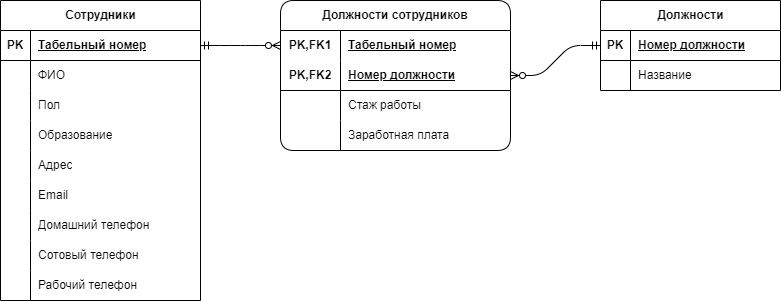

The diagram above was exported from draw.io. Its source (the exported page's mxGraphModel, read from the mxfile embedded in the PNG):
<mxGraphModel dx="853" dy="868" grid="1" gridSize="10" guides="1" tooltips="1" connect="1" arrows="1" fold="1" page="1" pageScale="1" pageWidth="850" pageHeight="1100" math="0" shadow="0" extFonts="Permanent Marker^https://fonts.googleapis.com/css?family=Permanent+Marker">
  <root>
    <mxCell id="0" />
    <mxCell id="1" parent="0" />
    <mxCell id="C-vyLk0tnHw3VtMMgP7b-12" value="" style="edgeStyle=entityRelationEdgeStyle;endArrow=ERzeroToMany;startArrow=ERone;endFill=1;startFill=0;" parent="1" target="C-vyLk0tnHw3VtMMgP7b-17" edge="1">
      <mxGeometry width="100" height="100" relative="1" as="geometry">
        <mxPoint x="700" y="165" as="sourcePoint" />
        <mxPoint x="460" y="205" as="targetPoint" />
      </mxGeometry>
    </mxCell>
    <mxCell id="PwHdfF1loIiDDt-Cqc1K-1" value="Сотрудники" style="shape=table;startSize=30;container=1;collapsible=1;childLayout=tableLayout;fixedRows=1;rowLines=0;fontStyle=1;align=center;resizeLast=1;html=1;" vertex="1" parent="1">
      <mxGeometry x="190" y="120" width="200" height="300" as="geometry" />
    </mxCell>
    <mxCell id="PwHdfF1loIiDDt-Cqc1K-2" value="" style="shape=tableRow;horizontal=0;startSize=0;swimlaneHead=0;swimlaneBody=0;fillColor=none;collapsible=0;dropTarget=0;points=[[0,0.5],[1,0.5]];portConstraint=eastwest;top=0;left=0;right=0;bottom=1;" vertex="1" parent="PwHdfF1loIiDDt-Cqc1K-1">
      <mxGeometry y="30" width="200" height="30" as="geometry" />
    </mxCell>
    <mxCell id="PwHdfF1loIiDDt-Cqc1K-3" value="PK" style="shape=partialRectangle;connectable=0;fillColor=none;top=0;left=0;bottom=0;right=0;fontStyle=1;overflow=hidden;whiteSpace=wrap;html=1;" vertex="1" parent="PwHdfF1loIiDDt-Cqc1K-2">
      <mxGeometry width="30" height="30" as="geometry">
        <mxRectangle width="30" height="30" as="alternateBounds" />
      </mxGeometry>
    </mxCell>
    <mxCell id="PwHdfF1loIiDDt-Cqc1K-4" value="Табельный номер" style="shape=partialRectangle;connectable=0;fillColor=none;top=0;left=0;bottom=0;right=0;align=left;spacingLeft=6;fontStyle=5;overflow=hidden;whiteSpace=wrap;html=1;" vertex="1" parent="PwHdfF1loIiDDt-Cqc1K-2">
      <mxGeometry x="30" width="170" height="30" as="geometry">
        <mxRectangle width="170" height="30" as="alternateBounds" />
      </mxGeometry>
    </mxCell>
    <mxCell id="PwHdfF1loIiDDt-Cqc1K-5" value="" style="shape=tableRow;horizontal=0;startSize=0;swimlaneHead=0;swimlaneBody=0;fillColor=none;collapsible=0;dropTarget=0;points=[[0,0.5],[1,0.5]];portConstraint=eastwest;top=0;left=0;right=0;bottom=0;" vertex="1" parent="PwHdfF1loIiDDt-Cqc1K-1">
      <mxGeometry y="60" width="200" height="30" as="geometry" />
    </mxCell>
    <mxCell id="PwHdfF1loIiDDt-Cqc1K-6" value="" style="shape=partialRectangle;connectable=0;fillColor=none;top=0;left=0;bottom=0;right=0;editable=1;overflow=hidden;whiteSpace=wrap;html=1;" vertex="1" parent="PwHdfF1loIiDDt-Cqc1K-5">
      <mxGeometry width="30" height="30" as="geometry">
        <mxRectangle width="30" height="30" as="alternateBounds" />
      </mxGeometry>
    </mxCell>
    <mxCell id="PwHdfF1loIiDDt-Cqc1K-7" value="ФИО" style="shape=partialRectangle;connectable=0;fillColor=none;top=0;left=0;bottom=0;right=0;align=left;spacingLeft=6;overflow=hidden;whiteSpace=wrap;html=1;" vertex="1" parent="PwHdfF1loIiDDt-Cqc1K-5">
      <mxGeometry x="30" width="170" height="30" as="geometry">
        <mxRectangle width="170" height="30" as="alternateBounds" />
      </mxGeometry>
    </mxCell>
    <mxCell id="PwHdfF1loIiDDt-Cqc1K-8" value="" style="shape=tableRow;horizontal=0;startSize=0;swimlaneHead=0;swimlaneBody=0;fillColor=none;collapsible=0;dropTarget=0;points=[[0,0.5],[1,0.5]];portConstraint=eastwest;top=0;left=0;right=0;bottom=0;" vertex="1" parent="PwHdfF1loIiDDt-Cqc1K-1">
      <mxGeometry y="90" width="200" height="30" as="geometry" />
    </mxCell>
    <mxCell id="PwHdfF1loIiDDt-Cqc1K-9" value="" style="shape=partialRectangle;connectable=0;fillColor=none;top=0;left=0;bottom=0;right=0;editable=1;overflow=hidden;whiteSpace=wrap;html=1;" vertex="1" parent="PwHdfF1loIiDDt-Cqc1K-8">
      <mxGeometry width="30" height="30" as="geometry">
        <mxRectangle width="30" height="30" as="alternateBounds" />
      </mxGeometry>
    </mxCell>
    <mxCell id="PwHdfF1loIiDDt-Cqc1K-10" value="Пол" style="shape=partialRectangle;connectable=0;fillColor=none;top=0;left=0;bottom=0;right=0;align=left;spacingLeft=6;overflow=hidden;whiteSpace=wrap;html=1;" vertex="1" parent="PwHdfF1loIiDDt-Cqc1K-8">
      <mxGeometry x="30" width="170" height="30" as="geometry">
        <mxRectangle width="170" height="30" as="alternateBounds" />
      </mxGeometry>
    </mxCell>
    <mxCell id="PwHdfF1loIiDDt-Cqc1K-11" value="" style="shape=tableRow;horizontal=0;startSize=0;swimlaneHead=0;swimlaneBody=0;fillColor=none;collapsible=0;dropTarget=0;points=[[0,0.5],[1,0.5]];portConstraint=eastwest;top=0;left=0;right=0;bottom=0;" vertex="1" parent="PwHdfF1loIiDDt-Cqc1K-1">
      <mxGeometry y="120" width="200" height="30" as="geometry" />
    </mxCell>
    <mxCell id="PwHdfF1loIiDDt-Cqc1K-12" value="" style="shape=partialRectangle;connectable=0;fillColor=none;top=0;left=0;bottom=0;right=0;editable=1;overflow=hidden;whiteSpace=wrap;html=1;" vertex="1" parent="PwHdfF1loIiDDt-Cqc1K-11">
      <mxGeometry width="30" height="30" as="geometry">
        <mxRectangle width="30" height="30" as="alternateBounds" />
      </mxGeometry>
    </mxCell>
    <mxCell id="PwHdfF1loIiDDt-Cqc1K-13" value="Образование" style="shape=partialRectangle;connectable=0;fillColor=none;top=0;left=0;bottom=0;right=0;align=left;spacingLeft=6;overflow=hidden;whiteSpace=wrap;html=1;" vertex="1" parent="PwHdfF1loIiDDt-Cqc1K-11">
      <mxGeometry x="30" width="170" height="30" as="geometry">
        <mxRectangle width="170" height="30" as="alternateBounds" />
      </mxGeometry>
    </mxCell>
    <mxCell id="PwHdfF1loIiDDt-Cqc1K-27" value="" style="shape=tableRow;horizontal=0;startSize=0;swimlaneHead=0;swimlaneBody=0;fillColor=none;collapsible=0;dropTarget=0;points=[[0,0.5],[1,0.5]];portConstraint=eastwest;top=0;left=0;right=0;bottom=0;" vertex="1" parent="PwHdfF1loIiDDt-Cqc1K-1">
      <mxGeometry y="150" width="200" height="30" as="geometry" />
    </mxCell>
    <mxCell id="PwHdfF1loIiDDt-Cqc1K-28" value="" style="shape=partialRectangle;connectable=0;fillColor=none;top=0;left=0;bottom=0;right=0;editable=1;overflow=hidden;whiteSpace=wrap;html=1;" vertex="1" parent="PwHdfF1loIiDDt-Cqc1K-27">
      <mxGeometry width="30" height="30" as="geometry">
        <mxRectangle width="30" height="30" as="alternateBounds" />
      </mxGeometry>
    </mxCell>
    <mxCell id="PwHdfF1loIiDDt-Cqc1K-29" value="Адрес" style="shape=partialRectangle;connectable=0;fillColor=none;top=0;left=0;bottom=0;right=0;align=left;spacingLeft=6;overflow=hidden;whiteSpace=wrap;html=1;" vertex="1" parent="PwHdfF1loIiDDt-Cqc1K-27">
      <mxGeometry x="30" width="170" height="30" as="geometry">
        <mxRectangle width="170" height="30" as="alternateBounds" />
      </mxGeometry>
    </mxCell>
    <mxCell id="PwHdfF1loIiDDt-Cqc1K-30" value="" style="shape=tableRow;horizontal=0;startSize=0;swimlaneHead=0;swimlaneBody=0;fillColor=none;collapsible=0;dropTarget=0;points=[[0,0.5],[1,0.5]];portConstraint=eastwest;top=0;left=0;right=0;bottom=0;" vertex="1" parent="PwHdfF1loIiDDt-Cqc1K-1">
      <mxGeometry y="180" width="200" height="30" as="geometry" />
    </mxCell>
    <mxCell id="PwHdfF1loIiDDt-Cqc1K-31" value="" style="shape=partialRectangle;connectable=0;fillColor=none;top=0;left=0;bottom=0;right=0;editable=1;overflow=hidden;whiteSpace=wrap;html=1;" vertex="1" parent="PwHdfF1loIiDDt-Cqc1K-30">
      <mxGeometry width="30" height="30" as="geometry">
        <mxRectangle width="30" height="30" as="alternateBounds" />
      </mxGeometry>
    </mxCell>
    <mxCell id="PwHdfF1loIiDDt-Cqc1K-32" value="Email" style="shape=partialRectangle;connectable=0;fillColor=none;top=0;left=0;bottom=0;right=0;align=left;spacingLeft=6;overflow=hidden;whiteSpace=wrap;html=1;" vertex="1" parent="PwHdfF1loIiDDt-Cqc1K-30">
      <mxGeometry x="30" width="170" height="30" as="geometry">
        <mxRectangle width="170" height="30" as="alternateBounds" />
      </mxGeometry>
    </mxCell>
    <mxCell id="PwHdfF1loIiDDt-Cqc1K-33" value="" style="shape=tableRow;horizontal=0;startSize=0;swimlaneHead=0;swimlaneBody=0;fillColor=none;collapsible=0;dropTarget=0;points=[[0,0.5],[1,0.5]];portConstraint=eastwest;top=0;left=0;right=0;bottom=0;" vertex="1" parent="PwHdfF1loIiDDt-Cqc1K-1">
      <mxGeometry y="210" width="200" height="30" as="geometry" />
    </mxCell>
    <mxCell id="PwHdfF1loIiDDt-Cqc1K-34" value="" style="shape=partialRectangle;connectable=0;fillColor=none;top=0;left=0;bottom=0;right=0;editable=1;overflow=hidden;whiteSpace=wrap;html=1;" vertex="1" parent="PwHdfF1loIiDDt-Cqc1K-33">
      <mxGeometry width="30" height="30" as="geometry">
        <mxRectangle width="30" height="30" as="alternateBounds" />
      </mxGeometry>
    </mxCell>
    <mxCell id="PwHdfF1loIiDDt-Cqc1K-35" value="Домашний телефон" style="shape=partialRectangle;connectable=0;fillColor=none;top=0;left=0;bottom=0;right=0;align=left;spacingLeft=6;overflow=hidden;whiteSpace=wrap;html=1;" vertex="1" parent="PwHdfF1loIiDDt-Cqc1K-33">
      <mxGeometry x="30" width="170" height="30" as="geometry">
        <mxRectangle width="170" height="30" as="alternateBounds" />
      </mxGeometry>
    </mxCell>
    <mxCell id="PwHdfF1loIiDDt-Cqc1K-36" value="" style="shape=tableRow;horizontal=0;startSize=0;swimlaneHead=0;swimlaneBody=0;fillColor=none;collapsible=0;dropTarget=0;points=[[0,0.5],[1,0.5]];portConstraint=eastwest;top=0;left=0;right=0;bottom=0;" vertex="1" parent="PwHdfF1loIiDDt-Cqc1K-1">
      <mxGeometry y="240" width="200" height="30" as="geometry" />
    </mxCell>
    <mxCell id="PwHdfF1loIiDDt-Cqc1K-37" value="" style="shape=partialRectangle;connectable=0;fillColor=none;top=0;left=0;bottom=0;right=0;editable=1;overflow=hidden;whiteSpace=wrap;html=1;" vertex="1" parent="PwHdfF1loIiDDt-Cqc1K-36">
      <mxGeometry width="30" height="30" as="geometry">
        <mxRectangle width="30" height="30" as="alternateBounds" />
      </mxGeometry>
    </mxCell>
    <mxCell id="PwHdfF1loIiDDt-Cqc1K-38" value="Сотовый телефон" style="shape=partialRectangle;connectable=0;fillColor=none;top=0;left=0;bottom=0;right=0;align=left;spacingLeft=6;overflow=hidden;whiteSpace=wrap;html=1;" vertex="1" parent="PwHdfF1loIiDDt-Cqc1K-36">
      <mxGeometry x="30" width="170" height="30" as="geometry">
        <mxRectangle width="170" height="30" as="alternateBounds" />
      </mxGeometry>
    </mxCell>
    <mxCell id="PwHdfF1loIiDDt-Cqc1K-39" value="" style="shape=tableRow;horizontal=0;startSize=0;swimlaneHead=0;swimlaneBody=0;fillColor=none;collapsible=0;dropTarget=0;points=[[0,0.5],[1,0.5]];portConstraint=eastwest;top=0;left=0;right=0;bottom=0;" vertex="1" parent="PwHdfF1loIiDDt-Cqc1K-1">
      <mxGeometry y="270" width="200" height="30" as="geometry" />
    </mxCell>
    <mxCell id="PwHdfF1loIiDDt-Cqc1K-40" value="" style="shape=partialRectangle;connectable=0;fillColor=none;top=0;left=0;bottom=0;right=0;editable=1;overflow=hidden;whiteSpace=wrap;html=1;" vertex="1" parent="PwHdfF1loIiDDt-Cqc1K-39">
      <mxGeometry width="30" height="30" as="geometry">
        <mxRectangle width="30" height="30" as="alternateBounds" />
      </mxGeometry>
    </mxCell>
    <mxCell id="PwHdfF1loIiDDt-Cqc1K-41" value="Рабочий телефон" style="shape=partialRectangle;connectable=0;fillColor=none;top=0;left=0;bottom=0;right=0;align=left;spacingLeft=6;overflow=hidden;whiteSpace=wrap;html=1;" vertex="1" parent="PwHdfF1loIiDDt-Cqc1K-39">
      <mxGeometry x="30" width="170" height="30" as="geometry">
        <mxRectangle width="170" height="30" as="alternateBounds" />
      </mxGeometry>
    </mxCell>
    <mxCell id="PwHdfF1loIiDDt-Cqc1K-42" value="Должности" style="shape=table;startSize=30;container=1;collapsible=1;childLayout=tableLayout;fixedRows=1;rowLines=0;fontStyle=1;align=center;resizeLast=1;html=1;" vertex="1" parent="1">
      <mxGeometry x="790" y="120" width="180" height="90" as="geometry" />
    </mxCell>
    <mxCell id="PwHdfF1loIiDDt-Cqc1K-43" value="" style="shape=tableRow;horizontal=0;startSize=0;swimlaneHead=0;swimlaneBody=0;fillColor=none;collapsible=0;dropTarget=0;points=[[0,0.5],[1,0.5]];portConstraint=eastwest;top=0;left=0;right=0;bottom=1;" vertex="1" parent="PwHdfF1loIiDDt-Cqc1K-42">
      <mxGeometry y="30" width="180" height="30" as="geometry" />
    </mxCell>
    <mxCell id="PwHdfF1loIiDDt-Cqc1K-44" value="PK" style="shape=partialRectangle;connectable=0;fillColor=none;top=0;left=0;bottom=0;right=0;fontStyle=1;overflow=hidden;whiteSpace=wrap;html=1;" vertex="1" parent="PwHdfF1loIiDDt-Cqc1K-43">
      <mxGeometry width="30" height="30" as="geometry">
        <mxRectangle width="30" height="30" as="alternateBounds" />
      </mxGeometry>
    </mxCell>
    <mxCell id="PwHdfF1loIiDDt-Cqc1K-45" value="Номер должности" style="shape=partialRectangle;connectable=0;fillColor=none;top=0;left=0;bottom=0;right=0;align=left;spacingLeft=6;fontStyle=5;overflow=hidden;whiteSpace=wrap;html=1;" vertex="1" parent="PwHdfF1loIiDDt-Cqc1K-43">
      <mxGeometry x="30" width="150" height="30" as="geometry">
        <mxRectangle width="150" height="30" as="alternateBounds" />
      </mxGeometry>
    </mxCell>
    <mxCell id="PwHdfF1loIiDDt-Cqc1K-46" value="" style="shape=tableRow;horizontal=0;startSize=0;swimlaneHead=0;swimlaneBody=0;fillColor=none;collapsible=0;dropTarget=0;points=[[0,0.5],[1,0.5]];portConstraint=eastwest;top=0;left=0;right=0;bottom=0;" vertex="1" parent="PwHdfF1loIiDDt-Cqc1K-42">
      <mxGeometry y="60" width="180" height="30" as="geometry" />
    </mxCell>
    <mxCell id="PwHdfF1loIiDDt-Cqc1K-47" value="" style="shape=partialRectangle;connectable=0;fillColor=none;top=0;left=0;bottom=0;right=0;editable=1;overflow=hidden;whiteSpace=wrap;html=1;" vertex="1" parent="PwHdfF1loIiDDt-Cqc1K-46">
      <mxGeometry width="30" height="30" as="geometry">
        <mxRectangle width="30" height="30" as="alternateBounds" />
      </mxGeometry>
    </mxCell>
    <mxCell id="PwHdfF1loIiDDt-Cqc1K-48" value="Название" style="shape=partialRectangle;connectable=0;fillColor=none;top=0;left=0;bottom=0;right=0;align=left;spacingLeft=6;overflow=hidden;whiteSpace=wrap;html=1;" vertex="1" parent="PwHdfF1loIiDDt-Cqc1K-46">
      <mxGeometry x="30" width="150" height="30" as="geometry">
        <mxRectangle width="150" height="30" as="alternateBounds" />
      </mxGeometry>
    </mxCell>
    <mxCell id="PwHdfF1loIiDDt-Cqc1K-59" value="Должности сотрудников" style="shape=table;startSize=30;container=1;collapsible=1;childLayout=tableLayout;fixedRows=1;rowLines=0;fontStyle=1;align=center;resizeLast=1;html=1;whiteSpace=wrap;rounded=1;" vertex="1" parent="1">
      <mxGeometry x="470" y="120" width="230" height="150" as="geometry" />
    </mxCell>
    <mxCell id="PwHdfF1loIiDDt-Cqc1K-60" value="" style="shape=tableRow;horizontal=0;startSize=0;swimlaneHead=0;swimlaneBody=0;fillColor=none;collapsible=0;dropTarget=0;points=[[0,0.5],[1,0.5]];portConstraint=eastwest;top=0;left=0;right=0;bottom=0;html=1;" vertex="1" parent="PwHdfF1loIiDDt-Cqc1K-59">
      <mxGeometry y="30" width="230" height="30" as="geometry" />
    </mxCell>
    <mxCell id="PwHdfF1loIiDDt-Cqc1K-61" value="PK,FK1" style="shape=partialRectangle;connectable=0;fillColor=none;top=0;left=0;bottom=0;right=0;fontStyle=1;overflow=hidden;html=1;whiteSpace=wrap;" vertex="1" parent="PwHdfF1loIiDDt-Cqc1K-60">
      <mxGeometry width="60" height="30" as="geometry">
        <mxRectangle width="60" height="30" as="alternateBounds" />
      </mxGeometry>
    </mxCell>
    <mxCell id="PwHdfF1loIiDDt-Cqc1K-62" value="Табельный номер" style="shape=partialRectangle;connectable=0;fillColor=none;top=0;left=0;bottom=0;right=0;align=left;spacingLeft=6;fontStyle=5;overflow=hidden;html=1;whiteSpace=wrap;" vertex="1" parent="PwHdfF1loIiDDt-Cqc1K-60">
      <mxGeometry x="60" width="170" height="30" as="geometry">
        <mxRectangle width="170" height="30" as="alternateBounds" />
      </mxGeometry>
    </mxCell>
    <mxCell id="PwHdfF1loIiDDt-Cqc1K-63" value="" style="shape=tableRow;horizontal=0;startSize=0;swimlaneHead=0;swimlaneBody=0;fillColor=none;collapsible=0;dropTarget=0;points=[[0,0.5],[1,0.5]];portConstraint=eastwest;top=0;left=0;right=0;bottom=1;html=1;" vertex="1" parent="PwHdfF1loIiDDt-Cqc1K-59">
      <mxGeometry y="60" width="230" height="30" as="geometry" />
    </mxCell>
    <mxCell id="PwHdfF1loIiDDt-Cqc1K-64" value="PK,FK2" style="shape=partialRectangle;connectable=0;fillColor=none;top=0;left=0;bottom=0;right=0;fontStyle=1;overflow=hidden;html=1;whiteSpace=wrap;" vertex="1" parent="PwHdfF1loIiDDt-Cqc1K-63">
      <mxGeometry width="60" height="30" as="geometry">
        <mxRectangle width="60" height="30" as="alternateBounds" />
      </mxGeometry>
    </mxCell>
    <mxCell id="PwHdfF1loIiDDt-Cqc1K-65" value="Номер должности" style="shape=partialRectangle;connectable=0;fillColor=none;top=0;left=0;bottom=0;right=0;align=left;spacingLeft=6;fontStyle=5;overflow=hidden;html=1;whiteSpace=wrap;" vertex="1" parent="PwHdfF1loIiDDt-Cqc1K-63">
      <mxGeometry x="60" width="170" height="30" as="geometry">
        <mxRectangle width="170" height="30" as="alternateBounds" />
      </mxGeometry>
    </mxCell>
    <mxCell id="PwHdfF1loIiDDt-Cqc1K-66" value="" style="shape=tableRow;horizontal=0;startSize=0;swimlaneHead=0;swimlaneBody=0;fillColor=none;collapsible=0;dropTarget=0;points=[[0,0.5],[1,0.5]];portConstraint=eastwest;top=0;left=0;right=0;bottom=0;html=1;" vertex="1" parent="PwHdfF1loIiDDt-Cqc1K-59">
      <mxGeometry y="90" width="230" height="30" as="geometry" />
    </mxCell>
    <mxCell id="PwHdfF1loIiDDt-Cqc1K-67" value="" style="shape=partialRectangle;connectable=0;fillColor=none;top=0;left=0;bottom=0;right=0;editable=1;overflow=hidden;html=1;whiteSpace=wrap;" vertex="1" parent="PwHdfF1loIiDDt-Cqc1K-66">
      <mxGeometry width="60" height="30" as="geometry">
        <mxRectangle width="60" height="30" as="alternateBounds" />
      </mxGeometry>
    </mxCell>
    <mxCell id="PwHdfF1loIiDDt-Cqc1K-68" value="Стаж работы" style="shape=partialRectangle;connectable=0;fillColor=none;top=0;left=0;bottom=0;right=0;align=left;spacingLeft=6;overflow=hidden;html=1;whiteSpace=wrap;" vertex="1" parent="PwHdfF1loIiDDt-Cqc1K-66">
      <mxGeometry x="60" width="170" height="30" as="geometry">
        <mxRectangle width="170" height="30" as="alternateBounds" />
      </mxGeometry>
    </mxCell>
    <mxCell id="PwHdfF1loIiDDt-Cqc1K-69" value="" style="shape=tableRow;horizontal=0;startSize=0;swimlaneHead=0;swimlaneBody=0;fillColor=none;collapsible=0;dropTarget=0;points=[[0,0.5],[1,0.5]];portConstraint=eastwest;top=0;left=0;right=0;bottom=0;html=1;" vertex="1" parent="PwHdfF1loIiDDt-Cqc1K-59">
      <mxGeometry y="120" width="230" height="30" as="geometry" />
    </mxCell>
    <mxCell id="PwHdfF1loIiDDt-Cqc1K-70" value="" style="shape=partialRectangle;connectable=0;fillColor=none;top=0;left=0;bottom=0;right=0;editable=1;overflow=hidden;html=1;whiteSpace=wrap;" vertex="1" parent="PwHdfF1loIiDDt-Cqc1K-69">
      <mxGeometry width="60" height="30" as="geometry">
        <mxRectangle width="60" height="30" as="alternateBounds" />
      </mxGeometry>
    </mxCell>
    <mxCell id="PwHdfF1loIiDDt-Cqc1K-71" value="Заработная плата" style="shape=partialRectangle;connectable=0;fillColor=none;top=0;left=0;bottom=0;right=0;align=left;spacingLeft=6;overflow=hidden;html=1;whiteSpace=wrap;" vertex="1" parent="PwHdfF1loIiDDt-Cqc1K-69">
      <mxGeometry x="60" width="170" height="30" as="geometry">
        <mxRectangle width="170" height="30" as="alternateBounds" />
      </mxGeometry>
    </mxCell>
    <mxCell id="PwHdfF1loIiDDt-Cqc1K-72" value="" style="edgeStyle=entityRelationEdgeStyle;fontSize=12;html=1;endArrow=ERzeroToMany;startArrow=ERmandOne;exitX=1;exitY=0.5;exitDx=0;exitDy=0;entryX=0;entryY=0.5;entryDx=0;entryDy=0;rounded=1;" edge="1" parent="1" source="PwHdfF1loIiDDt-Cqc1K-2" target="PwHdfF1loIiDDt-Cqc1K-60">
      <mxGeometry width="100" height="100" relative="1" as="geometry">
        <mxPoint x="370" y="460" as="sourcePoint" />
        <mxPoint x="470" y="360" as="targetPoint" />
      </mxGeometry>
    </mxCell>
    <mxCell id="PwHdfF1loIiDDt-Cqc1K-73" value="" style="edgeStyle=entityRelationEdgeStyle;fontSize=12;html=1;endArrow=ERzeroToMany;startArrow=ERmandOne;exitX=0;exitY=0.5;exitDx=0;exitDy=0;entryX=1;entryY=0.5;entryDx=0;entryDy=0;rounded=1;" edge="1" parent="1" source="PwHdfF1loIiDDt-Cqc1K-43" target="PwHdfF1loIiDDt-Cqc1K-63">
      <mxGeometry width="100" height="100" relative="1" as="geometry">
        <mxPoint x="710" y="410" as="sourcePoint" />
        <mxPoint x="810" y="310" as="targetPoint" />
      </mxGeometry>
    </mxCell>
  </root>
</mxGraphModel>